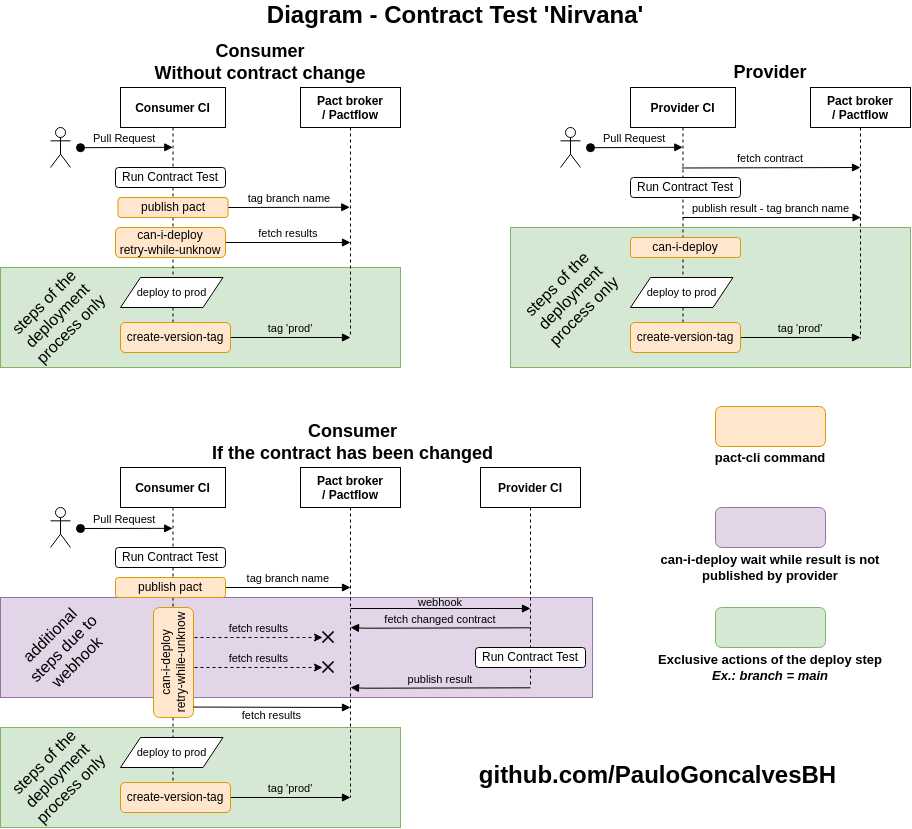

The diagram above was exported from draw.io. Its source (the exported page's mxGraphModel, read from the mxfile embedded in the PNG):
<mxGraphModel dx="3731" dy="3331" grid="1" gridSize="10" guides="1" tooltips="1" connect="1" arrows="1" fold="1" page="1" pageScale="1" pageWidth="850" pageHeight="1100" math="0" shadow="0">
  <root>
    <mxCell id="0" />
    <mxCell id="1" parent="0" />
    <mxCell id="_RzWMSDQpQilpr1nZ1tb-113" value="fetch results" style="verticalAlign=bottom;endArrow=block;shadow=0;strokeWidth=1;endSize=6;startSize=6;targetPerimeterSpacing=0;sourcePerimeterSpacing=0;exitX=1;exitY=0.5;exitDx=0;exitDy=0;entryX=0.5;entryY=0.62;entryDx=0;entryDy=0;entryPerimeter=0;" parent="1" source="_RzWMSDQpQilpr1nZ1tb-101" target="_RzWMSDQpQilpr1nZ1tb-102" edge="1">
      <mxGeometry relative="1" as="geometry">
        <mxPoint x="-1465" y="-890" as="sourcePoint" />
        <mxPoint x="-1330" y="-885" as="targetPoint" />
      </mxGeometry>
    </mxCell>
    <mxCell id="RDGjUGB6mFqTXTP6OxZr-18" value="" style="rounded=0;whiteSpace=wrap;html=1;shadow=0;glass=0;labelBackgroundColor=none;sketch=0;fontSize=16;strokeWidth=1;align=center;fillColor=#d5e8d4;strokeColor=#82b366;" parent="1" vertex="1">
      <mxGeometry x="-1680" y="-400" width="400" height="100" as="geometry" />
    </mxCell>
    <mxCell id="_RzWMSDQpQilpr1nZ1tb-151" value="" style="rounded=0;whiteSpace=wrap;html=1;shadow=0;glass=0;labelBackgroundColor=none;sketch=0;fontSize=16;strokeWidth=1;align=center;fillColor=#d5e8d4;strokeColor=#82b366;" parent="1" vertex="1">
      <mxGeometry x="-1680" y="-860" width="400" height="100" as="geometry" />
    </mxCell>
    <mxCell id="_RzWMSDQpQilpr1nZ1tb-152" value="steps of the deployment process only" style="text;html=1;strokeColor=none;fillColor=none;align=center;verticalAlign=middle;whiteSpace=wrap;rounded=0;shadow=0;glass=0;labelBackgroundColor=none;sketch=0;fontSize=16;fontColor=none;rotation=-45;fontStyle=0" parent="1" vertex="1">
      <mxGeometry x="-1670" y="-827" width="94" height="30" as="geometry" />
    </mxCell>
    <mxCell id="_RzWMSDQpQilpr1nZ1tb-145" value="" style="rounded=0;whiteSpace=wrap;html=1;shadow=0;glass=0;labelBackgroundColor=none;sketch=0;fontSize=16;strokeWidth=1;fillColor=#e1d5e7;align=center;strokeColor=#9673a6;" parent="1" vertex="1">
      <mxGeometry x="-1680" y="-530" width="592" height="100" as="geometry" />
    </mxCell>
    <mxCell id="_RzWMSDQpQilpr1nZ1tb-99" value="Consumer CI" style="shape=umlLifeline;perimeter=lifelinePerimeter;container=1;collapsible=0;recursiveResize=0;rounded=0;shadow=0;strokeWidth=1;fontStyle=1" parent="1" vertex="1">
      <mxGeometry x="-1560" y="-1040" width="105" height="250" as="geometry" />
    </mxCell>
    <mxCell id="_RzWMSDQpQilpr1nZ1tb-101" value="can-i-deploy&lt;br&gt;retry-while-unknow" style="rounded=1;whiteSpace=wrap;html=1;rotation=0;shadow=0;sketch=0;glass=0;absoluteArcSize=0;fillColor=#ffe6cc;strokeColor=#d79b00;" parent="_RzWMSDQpQilpr1nZ1tb-99" vertex="1">
      <mxGeometry x="-5" y="140" width="110" height="30" as="geometry" />
    </mxCell>
    <mxCell id="_RzWMSDQpQilpr1nZ1tb-102" value="Pact broker&#10;/ Pactflow" style="shape=umlLifeline;perimeter=lifelinePerimeter;container=1;collapsible=0;recursiveResize=0;rounded=0;shadow=0;strokeWidth=1;fontStyle=1" parent="1" vertex="1">
      <mxGeometry x="-1380" y="-1040" width="100" height="250" as="geometry" />
    </mxCell>
    <mxCell id="_RzWMSDQpQilpr1nZ1tb-103" value="tag branch name" style="verticalAlign=bottom;endArrow=block;shadow=0;strokeWidth=1;endSize=6;startSize=6;targetPerimeterSpacing=0;sourcePerimeterSpacing=0;entryX=0.493;entryY=0.479;entryDx=0;entryDy=0;entryPerimeter=0;exitX=1;exitY=0.5;exitDx=0;exitDy=0;" parent="1" source="RDGjUGB6mFqTXTP6OxZr-3" target="_RzWMSDQpQilpr1nZ1tb-102" edge="1">
      <mxGeometry relative="1" as="geometry">
        <mxPoint x="-1508" y="-920" as="sourcePoint" />
        <mxPoint x="-1328" y="-920" as="targetPoint" />
        <Array as="points" />
      </mxGeometry>
    </mxCell>
    <mxCell id="_RzWMSDQpQilpr1nZ1tb-106" value="Run Contract Test" style="rounded=1;whiteSpace=wrap;html=1;" parent="1" vertex="1">
      <mxGeometry x="-1565" y="-960" width="110" height="20" as="geometry" />
    </mxCell>
    <mxCell id="_RzWMSDQpQilpr1nZ1tb-114" value="&lt;b style=&quot;font-size: 18px;&quot;&gt;&lt;font style=&quot;font-size: 18px;&quot;&gt;Consumer&lt;br style=&quot;font-size: 18px;&quot;&gt;Without contract change&lt;br style=&quot;font-size: 18px;&quot;&gt;&lt;/font&gt;&lt;/b&gt;" style="text;html=1;strokeColor=none;fillColor=none;align=center;verticalAlign=middle;whiteSpace=wrap;rounded=0;shadow=0;glass=0;sketch=0;fontSize=18;labelBackgroundColor=none;labelBorderColor=none;" parent="1" vertex="1">
      <mxGeometry x="-1560" y="-1080" width="280" height="30" as="geometry" />
    </mxCell>
    <mxCell id="_RzWMSDQpQilpr1nZ1tb-115" value="" style="shape=umlActor;verticalLabelPosition=bottom;verticalAlign=top;html=1;outlineConnect=0;rounded=0;shadow=0;glass=0;labelBackgroundColor=none;sketch=0;fontSize=16;strokeWidth=1;align=center;noLabel=1;perimeterSpacing=0;" parent="1" vertex="1">
      <mxGeometry x="-1630" y="-1000" width="20" height="40" as="geometry" />
    </mxCell>
    <mxCell id="_RzWMSDQpQilpr1nZ1tb-119" value="Pull Request" style="verticalAlign=bottom;startArrow=oval;endArrow=block;startSize=8;shadow=0;strokeWidth=1;spacing=2;labelBackgroundColor=none;spacingLeft=-3;entryX=0.498;entryY=0.202;entryDx=0;entryDy=0;entryPerimeter=0;" parent="1" edge="1">
      <mxGeometry relative="1" as="geometry">
        <mxPoint x="-1600" y="-979.8000000000001" as="sourcePoint" />
        <mxPoint x="-1507.71" y="-980.2" as="targetPoint" />
      </mxGeometry>
    </mxCell>
    <mxCell id="_RzWMSDQpQilpr1nZ1tb-120" value="Consumer CI" style="shape=umlLifeline;perimeter=lifelinePerimeter;container=1;collapsible=0;recursiveResize=0;rounded=0;shadow=0;strokeWidth=1;fontStyle=1" parent="1" vertex="1">
      <mxGeometry x="-1560" y="-660" width="105" height="340" as="geometry" />
    </mxCell>
    <mxCell id="_RzWMSDQpQilpr1nZ1tb-121" value="Pull Request" style="verticalAlign=bottom;startArrow=oval;endArrow=block;startSize=8;shadow=0;strokeWidth=1;spacing=2;labelBackgroundColor=none;spacingLeft=-3;entryX=0.497;entryY=0.179;entryDx=0;entryDy=0;entryPerimeter=0;" parent="_RzWMSDQpQilpr1nZ1tb-120" target="_RzWMSDQpQilpr1nZ1tb-120" edge="1">
      <mxGeometry relative="1" as="geometry">
        <mxPoint x="-40" y="61" as="sourcePoint" />
        <mxPoint x="10" y="61" as="targetPoint" />
      </mxGeometry>
    </mxCell>
    <mxCell id="_RzWMSDQpQilpr1nZ1tb-122" value="can-i-deploy&lt;br style=&quot;padding: 0px ; margin: 0px&quot;&gt;retry-while-unknow" style="rounded=1;whiteSpace=wrap;html=1;rotation=-90;shadow=0;sketch=0;glass=0;absoluteArcSize=0;fillColor=#ffe6cc;strokeColor=#d79b00;" parent="_RzWMSDQpQilpr1nZ1tb-120" vertex="1">
      <mxGeometry x="-2" y="175" width="110" height="40" as="geometry" />
    </mxCell>
    <mxCell id="_RzWMSDQpQilpr1nZ1tb-123" value="Pact broker&#10;/ Pactflow" style="shape=umlLifeline;perimeter=lifelinePerimeter;container=1;collapsible=0;recursiveResize=0;rounded=0;shadow=0;strokeWidth=1;fontStyle=1" parent="1" vertex="1">
      <mxGeometry x="-1380" y="-660" width="100" height="330" as="geometry" />
    </mxCell>
    <mxCell id="_RzWMSDQpQilpr1nZ1tb-124" value="tag branch name" style="verticalAlign=bottom;endArrow=block;shadow=0;strokeWidth=1;endSize=6;startSize=6;targetPerimeterSpacing=0;startArrow=none;exitX=1;exitY=0.5;exitDx=0;exitDy=0;" parent="1" source="RDGjUGB6mFqTXTP6OxZr-6" edge="1">
      <mxGeometry relative="1" as="geometry">
        <mxPoint x="-1509" y="-540" as="sourcePoint" />
        <mxPoint x="-1329.9999999999998" y="-540" as="targetPoint" />
        <Array as="points" />
      </mxGeometry>
    </mxCell>
    <mxCell id="_RzWMSDQpQilpr1nZ1tb-125" value="fetch changed contract" style="verticalAlign=bottom;endArrow=block;shadow=0;strokeWidth=1;exitX=0.477;exitY=0.501;exitDx=0;exitDy=0;exitPerimeter=0;entryX=0.5;entryY=0.502;entryDx=0;entryDy=0;entryPerimeter=0;labelBackgroundColor=none;" parent="1" edge="1">
      <mxGeometry relative="1" as="geometry">
        <mxPoint x="-1150" y="-499.69999999999993" as="sourcePoint" />
        <mxPoint x="-1329.9999999999998" y="-500" as="targetPoint" />
        <Array as="points">
          <mxPoint x="-1317" y="-499.28999999999996" />
        </Array>
      </mxGeometry>
    </mxCell>
    <mxCell id="_RzWMSDQpQilpr1nZ1tb-126" value="Provider CI" style="shape=umlLifeline;perimeter=lifelinePerimeter;container=1;collapsible=0;recursiveResize=0;rounded=0;shadow=0;strokeWidth=1;fontStyle=1" parent="1" vertex="1">
      <mxGeometry x="-1200" y="-660" width="100" height="220" as="geometry" />
    </mxCell>
    <mxCell id="_RzWMSDQpQilpr1nZ1tb-127" value="Run Contract Test" style="rounded=1;whiteSpace=wrap;html=1;" parent="1" vertex="1">
      <mxGeometry x="-1565" y="-580" width="110" height="20" as="geometry" />
    </mxCell>
    <mxCell id="_RzWMSDQpQilpr1nZ1tb-128" value="webhook" style="verticalAlign=bottom;endArrow=block;shadow=0;strokeWidth=1;endSize=6;startSize=6;targetPerimeterSpacing=0;sourcePerimeterSpacing=0;labelBackgroundColor=none;fontStyle=0;spacingBottom=-3;" parent="1" edge="1">
      <mxGeometry relative="1" as="geometry">
        <mxPoint x="-1330" y="-519" as="sourcePoint" />
        <mxPoint x="-1149.9999999999998" y="-519" as="targetPoint" />
      </mxGeometry>
    </mxCell>
    <mxCell id="_RzWMSDQpQilpr1nZ1tb-129" value="publish result" style="verticalAlign=bottom;endArrow=block;shadow=0;strokeWidth=1;exitX=0.477;exitY=0.501;exitDx=0;exitDy=0;exitPerimeter=0;entryX=0.5;entryY=0.502;entryDx=0;entryDy=0;entryPerimeter=0;labelBackgroundColor=none;" parent="1" edge="1">
      <mxGeometry relative="1" as="geometry">
        <mxPoint x="-1150" y="-439.69999999999993" as="sourcePoint" />
        <mxPoint x="-1330" y="-440" as="targetPoint" />
        <Array as="points">
          <mxPoint x="-1317" y="-439.28999999999996" />
        </Array>
      </mxGeometry>
    </mxCell>
    <mxCell id="_RzWMSDQpQilpr1nZ1tb-132" value="fetch results" style="endArrow=classic;dashed=1;labelBackgroundColor=none;sourcePerimeterSpacing=0;targetPerimeterSpacing=0;strokeWidth=1;verticalAlign=bottom;" parent="1" edge="1">
      <mxGeometry relative="1" as="geometry">
        <mxPoint x="-1486" y="-460" as="sourcePoint" />
        <mxPoint x="-1358" y="-460" as="targetPoint" />
      </mxGeometry>
    </mxCell>
    <mxCell id="_RzWMSDQpQilpr1nZ1tb-134" value="fetch results" style="verticalAlign=top;endArrow=block;shadow=0;strokeWidth=1;endSize=6;startSize=6;targetPerimeterSpacing=0;sourcePerimeterSpacing=0;exitX=0.095;exitY=0.995;exitDx=0;exitDy=0;exitPerimeter=0;labelBackgroundColor=none;fontSize=11;spacingBottom=0;spacingTop=-5;" parent="1" source="_RzWMSDQpQilpr1nZ1tb-122" edge="1">
      <mxGeometry relative="1" as="geometry">
        <mxPoint x="-1490" y="-420.29" as="sourcePoint" />
        <mxPoint x="-1329.9999999999998" y="-420" as="targetPoint" />
      </mxGeometry>
    </mxCell>
    <mxCell id="_RzWMSDQpQilpr1nZ1tb-135" value="&lt;font style=&quot;font-size: 18px;&quot;&gt;&lt;b style=&quot;&quot;&gt;Consumer&lt;/b&gt;&lt;br&gt;&lt;b&gt;If the contract has been changed&lt;/b&gt;&lt;br&gt;&lt;/font&gt;" style="text;html=1;strokeColor=none;fillColor=none;align=center;verticalAlign=middle;whiteSpace=wrap;rounded=0;shadow=0;glass=0;sketch=0;fontSize=16;labelBackgroundColor=none;labelBorderColor=none;" parent="1" vertex="1">
      <mxGeometry x="-1560" y="-700" width="465" height="30" as="geometry" />
    </mxCell>
    <mxCell id="_RzWMSDQpQilpr1nZ1tb-136" value="" style="shape=umlActor;verticalLabelPosition=bottom;verticalAlign=top;html=1;outlineConnect=0;rounded=0;shadow=0;glass=0;labelBackgroundColor=none;sketch=0;fontSize=16;strokeWidth=1;align=center;noLabel=1;perimeterSpacing=0;" parent="1" vertex="1">
      <mxGeometry x="-1630" y="-620" width="20" height="40" as="geometry" />
    </mxCell>
    <mxCell id="_RzWMSDQpQilpr1nZ1tb-138" value="Run Contract Test" style="rounded=1;whiteSpace=wrap;html=1;" parent="1" vertex="1">
      <mxGeometry x="-1205" y="-480" width="110" height="20" as="geometry" />
    </mxCell>
    <mxCell id="_RzWMSDQpQilpr1nZ1tb-140" value="fetch results" style="endArrow=classic;dashed=1;labelBackgroundColor=none;sourcePerimeterSpacing=0;targetPerimeterSpacing=0;strokeWidth=1;verticalAlign=bottom;" parent="1" edge="1">
      <mxGeometry relative="1" as="geometry">
        <mxPoint x="-1486" y="-490" as="sourcePoint" />
        <mxPoint x="-1358" y="-490" as="targetPoint" />
      </mxGeometry>
    </mxCell>
    <mxCell id="_RzWMSDQpQilpr1nZ1tb-146" value="deploy to prod" style="shape=parallelogram;perimeter=parallelogramPerimeter;whiteSpace=wrap;html=1;fixedSize=1;rounded=0;shadow=0;glass=0;labelBackgroundColor=none;sketch=0;fontSize=11;fontColor=none;strokeWidth=1;fillColor=#ffffff;gradientColor=none;align=center;" parent="1" vertex="1">
      <mxGeometry x="-1560" y="-850" width="102.5" height="30" as="geometry" />
    </mxCell>
    <mxCell id="_RzWMSDQpQilpr1nZ1tb-148" value="tag 'prod'" style="verticalAlign=bottom;endArrow=block;shadow=0;strokeWidth=1;endSize=6;startSize=6;targetPerimeterSpacing=0;sourcePerimeterSpacing=0;exitX=1;exitY=0.5;exitDx=0;exitDy=0;labelBackgroundColor=none;" parent="1" edge="1">
      <mxGeometry relative="1" as="geometry">
        <mxPoint x="-1450" y="-790" as="sourcePoint" />
        <mxPoint x="-1330" y="-790" as="targetPoint" />
      </mxGeometry>
    </mxCell>
    <mxCell id="_RzWMSDQpQilpr1nZ1tb-150" value="additional steps due to webhook" style="text;html=1;strokeColor=none;fillColor=none;align=center;verticalAlign=middle;whiteSpace=wrap;rounded=0;shadow=0;glass=0;labelBackgroundColor=none;sketch=0;fontSize=16;fontColor=none;rotation=-45;fontStyle=0" parent="1" vertex="1">
      <mxGeometry x="-1664" y="-484" width="94" height="10" as="geometry" />
    </mxCell>
    <mxCell id="BsA96kKSltDjliMotvRm-3" value="" style="rounded=0;whiteSpace=wrap;html=1;shadow=0;glass=0;labelBackgroundColor=none;sketch=0;fontSize=16;strokeWidth=1;align=center;fillColor=#d5e8d4;strokeColor=#82b366;" parent="1" vertex="1">
      <mxGeometry x="-1170" y="-900" width="400" height="140" as="geometry" />
    </mxCell>
    <mxCell id="BsA96kKSltDjliMotvRm-4" value="steps of the deployment process only" style="text;html=1;strokeColor=none;fillColor=none;align=center;verticalAlign=middle;whiteSpace=wrap;rounded=0;shadow=0;glass=0;labelBackgroundColor=none;sketch=0;fontSize=16;fontColor=none;rotation=-45;fontStyle=0" parent="1" vertex="1">
      <mxGeometry x="-1157" y="-845" width="94" height="30" as="geometry" />
    </mxCell>
    <mxCell id="BsA96kKSltDjliMotvRm-5" value="Provider CI" style="shape=umlLifeline;perimeter=lifelinePerimeter;container=1;collapsible=0;recursiveResize=0;rounded=0;shadow=0;strokeWidth=1;fontStyle=1" parent="1" vertex="1">
      <mxGeometry x="-1050" y="-1040" width="105" height="250" as="geometry" />
    </mxCell>
    <mxCell id="BsA96kKSltDjliMotvRm-7" value="Pact broker&#10;/ Pactflow" style="shape=umlLifeline;perimeter=lifelinePerimeter;container=1;collapsible=0;recursiveResize=0;rounded=0;shadow=0;strokeWidth=1;fontStyle=1" parent="1" vertex="1">
      <mxGeometry x="-870" y="-1040" width="100" height="251" as="geometry" />
    </mxCell>
    <mxCell id="BsA96kKSltDjliMotvRm-8" value="fetch contract" style="verticalAlign=bottom;endArrow=block;shadow=0;strokeWidth=1;endSize=6;startSize=6;targetPerimeterSpacing=0;sourcePerimeterSpacing=0;exitX=0.49;exitY=0.322;exitDx=0;exitDy=0;exitPerimeter=0;" parent="1" source="BsA96kKSltDjliMotvRm-5" edge="1">
      <mxGeometry relative="1" as="geometry">
        <mxPoint x="-980" y="-970" as="sourcePoint" />
        <mxPoint x="-820" y="-960" as="targetPoint" />
        <Array as="points" />
      </mxGeometry>
    </mxCell>
    <mxCell id="BsA96kKSltDjliMotvRm-9" value="Run Contract Test" style="rounded=1;whiteSpace=wrap;html=1;" parent="1" vertex="1">
      <mxGeometry x="-1050" y="-950" width="110" height="20" as="geometry" />
    </mxCell>
    <mxCell id="BsA96kKSltDjliMotvRm-10" value="publish result - tag branch name" style="verticalAlign=bottom;endArrow=block;shadow=0;strokeWidth=1;endSize=6;startSize=6;targetPerimeterSpacing=0;sourcePerimeterSpacing=0;" parent="1" edge="1">
      <mxGeometry relative="1" as="geometry">
        <mxPoint x="-998" y="-910" as="sourcePoint" />
        <mxPoint x="-819.5" y="-910" as="targetPoint" />
      </mxGeometry>
    </mxCell>
    <mxCell id="BsA96kKSltDjliMotvRm-11" value="&lt;b style=&quot;&quot;&gt;&lt;font style=&quot;&quot;&gt;&lt;font style=&quot;font-size: 18px;&quot;&gt;Provider&lt;/font&gt;&lt;br style=&quot;font-size: 20px;&quot;&gt;&lt;/font&gt;&lt;/b&gt;" style="text;html=1;strokeColor=none;fillColor=none;align=center;verticalAlign=middle;whiteSpace=wrap;rounded=0;shadow=0;glass=0;sketch=0;fontSize=20;labelBackgroundColor=none;labelBorderColor=none;" parent="1" vertex="1">
      <mxGeometry x="-1050" y="-1071" width="280" height="30" as="geometry" />
    </mxCell>
    <mxCell id="BsA96kKSltDjliMotvRm-12" value="" style="shape=umlActor;verticalLabelPosition=bottom;verticalAlign=top;html=1;outlineConnect=0;rounded=0;shadow=0;glass=0;labelBackgroundColor=none;sketch=0;fontSize=16;strokeWidth=1;align=center;noLabel=1;perimeterSpacing=0;" parent="1" vertex="1">
      <mxGeometry x="-1120" y="-1000" width="20" height="40" as="geometry" />
    </mxCell>
    <mxCell id="BsA96kKSltDjliMotvRm-13" value="Pull Request" style="verticalAlign=bottom;startArrow=oval;endArrow=block;startSize=8;shadow=0;strokeWidth=1;spacing=2;labelBackgroundColor=none;spacingLeft=-3;entryX=0.498;entryY=0.202;entryDx=0;entryDy=0;entryPerimeter=0;" parent="1" edge="1">
      <mxGeometry relative="1" as="geometry">
        <mxPoint x="-1090" y="-979.8000000000001" as="sourcePoint" />
        <mxPoint x="-997.71" y="-980.2" as="targetPoint" />
      </mxGeometry>
    </mxCell>
    <mxCell id="BsA96kKSltDjliMotvRm-14" value="deploy to prod" style="shape=parallelogram;perimeter=parallelogramPerimeter;whiteSpace=wrap;html=1;fixedSize=1;rounded=0;shadow=0;glass=0;labelBackgroundColor=none;sketch=0;fontSize=11;fontColor=none;strokeWidth=1;fillColor=#ffffff;gradientColor=none;align=center;" parent="1" vertex="1">
      <mxGeometry x="-1050" y="-850" width="102.5" height="30" as="geometry" />
    </mxCell>
    <mxCell id="BsA96kKSltDjliMotvRm-16" value="tag 'prod'" style="verticalAlign=bottom;endArrow=block;shadow=0;strokeWidth=1;endSize=6;startSize=6;targetPerimeterSpacing=0;sourcePerimeterSpacing=0;exitX=1;exitY=0.5;exitDx=0;exitDy=0;labelBackgroundColor=none;" parent="1" source="BsA96kKSltDjliMotvRm-15" edge="1">
      <mxGeometry relative="1" as="geometry">
        <mxPoint x="-1026" y="-790" as="sourcePoint" />
        <mxPoint x="-820" y="-790" as="targetPoint" />
      </mxGeometry>
    </mxCell>
    <mxCell id="BsA96kKSltDjliMotvRm-18" value="can-i-deploy" style="rounded=1;whiteSpace=wrap;html=1;fillColor=#ffe6cc;strokeColor=#d79b00;" parent="1" vertex="1">
      <mxGeometry x="-1050" y="-890" width="110" height="20" as="geometry" />
    </mxCell>
    <mxCell id="RDGjUGB6mFqTXTP6OxZr-3" value="publish pact" style="rounded=1;whiteSpace=wrap;html=1;align=center;fillColor=#ffe6cc;strokeColor=#d79b00;" parent="1" vertex="1">
      <mxGeometry x="-1562.5" y="-930" width="110" height="20" as="geometry" />
    </mxCell>
    <mxCell id="RDGjUGB6mFqTXTP6OxZr-6" value="publish pact" style="rounded=1;whiteSpace=wrap;html=1;align=center;fillColor=#ffe6cc;strokeColor=#d79b00;" parent="1" vertex="1">
      <mxGeometry x="-1565" y="-550" width="110" height="20" as="geometry" />
    </mxCell>
    <mxCell id="RDGjUGB6mFqTXTP6OxZr-8" value="" style="rounded=1;whiteSpace=wrap;html=1;fillColor=#ffe6cc;strokeColor=#d79b00;" parent="1" vertex="1">
      <mxGeometry x="-965" y="-721" width="110" height="40" as="geometry" />
    </mxCell>
    <mxCell id="RDGjUGB6mFqTXTP6OxZr-11" value="&lt;b&gt;pact-cli command&lt;/b&gt;" style="text;html=1;strokeColor=none;fillColor=none;align=center;verticalAlign=middle;whiteSpace=wrap;rounded=0;shadow=0;glass=0;sketch=0;fontSize=13;labelBackgroundColor=none;labelBorderColor=none;" parent="1" vertex="1">
      <mxGeometry x="-1012" y="-680" width="204" height="20" as="geometry" />
    </mxCell>
    <mxCell id="RDGjUGB6mFqTXTP6OxZr-14" value="" style="rounded=1;whiteSpace=wrap;html=1;fillColor=#e1d5e7;strokeColor=#9673a6;" parent="1" vertex="1">
      <mxGeometry x="-965" y="-620" width="110" height="40" as="geometry" />
    </mxCell>
    <mxCell id="RDGjUGB6mFqTXTP6OxZr-15" value="&lt;b&gt;can-i-deploy wait while result is not published by provider&lt;/b&gt;" style="text;html=1;strokeColor=none;fillColor=none;align=center;verticalAlign=middle;whiteSpace=wrap;rounded=0;shadow=0;glass=0;sketch=0;fontSize=13;labelBackgroundColor=none;labelBorderColor=none;" parent="1" vertex="1">
      <mxGeometry x="-1032" y="-583" width="244" height="45" as="geometry" />
    </mxCell>
    <mxCell id="RDGjUGB6mFqTXTP6OxZr-19" value="steps of the deployment process only" style="text;html=1;strokeColor=none;fillColor=none;align=center;verticalAlign=middle;whiteSpace=wrap;rounded=0;shadow=0;glass=0;labelBackgroundColor=none;sketch=0;fontSize=16;fontColor=none;rotation=-45;fontStyle=0" parent="1" vertex="1">
      <mxGeometry x="-1670" y="-367" width="94" height="30" as="geometry" />
    </mxCell>
    <mxCell id="RDGjUGB6mFqTXTP6OxZr-20" value="deploy to prod" style="shape=parallelogram;perimeter=parallelogramPerimeter;whiteSpace=wrap;html=1;fixedSize=1;rounded=0;shadow=0;glass=0;labelBackgroundColor=none;sketch=0;fontSize=11;fontColor=none;strokeWidth=1;fillColor=#ffffff;gradientColor=none;align=center;" parent="1" vertex="1">
      <mxGeometry x="-1560" y="-390" width="102.5" height="30" as="geometry" />
    </mxCell>
    <mxCell id="RDGjUGB6mFqTXTP6OxZr-22" value="tag 'prod'" style="verticalAlign=bottom;endArrow=block;shadow=0;strokeWidth=1;endSize=6;startSize=6;targetPerimeterSpacing=0;sourcePerimeterSpacing=0;exitX=1;exitY=0.5;exitDx=0;exitDy=0;labelBackgroundColor=none;" parent="1" edge="1">
      <mxGeometry relative="1" as="geometry">
        <mxPoint x="-1450" y="-330.0000000000001" as="sourcePoint" />
        <mxPoint x="-1330" y="-330.0000000000001" as="targetPoint" />
      </mxGeometry>
    </mxCell>
    <mxCell id="_RzWMSDQpQilpr1nZ1tb-147" value="create-version-tag" style="rounded=1;whiteSpace=wrap;html=1;rotation=0;shadow=0;sketch=0;glass=0;absoluteArcSize=0;fillColor=#ffe6cc;strokeColor=#d79b00;" parent="1" vertex="1">
      <mxGeometry x="-1560" y="-805" width="110" height="30" as="geometry" />
    </mxCell>
    <mxCell id="RDGjUGB6mFqTXTP6OxZr-21" value="create-version-tag" style="rounded=1;whiteSpace=wrap;html=1;rotation=0;shadow=0;sketch=0;glass=0;absoluteArcSize=0;fillColor=#ffe6cc;strokeColor=#d79b00;" parent="1" vertex="1">
      <mxGeometry x="-1560" y="-345" width="110" height="30" as="geometry" />
    </mxCell>
    <mxCell id="BsA96kKSltDjliMotvRm-15" value="create-version-tag" style="rounded=1;whiteSpace=wrap;html=1;rotation=0;shadow=0;sketch=0;glass=0;absoluteArcSize=0;fillColor=#ffe6cc;strokeColor=#d79b00;" parent="1" vertex="1">
      <mxGeometry x="-1050" y="-805" width="110" height="30" as="geometry" />
    </mxCell>
    <mxCell id="RDGjUGB6mFqTXTP6OxZr-26" value="" style="shape=image;html=1;verticalAlign=top;verticalLabelPosition=bottom;labelBackgroundColor=#ffffff;imageAspect=0;aspect=fixed;image=https://cdn1.iconfinder.com/data/icons/feather-2/24/x-128.png;fontSize=17;fillColor=none;gradientColor=none;sketch=0;" parent="1" vertex="1">
      <mxGeometry x="-1362" y="-500" width="20" height="20" as="geometry" />
    </mxCell>
    <mxCell id="RDGjUGB6mFqTXTP6OxZr-27" value="" style="shape=image;html=1;verticalAlign=top;verticalLabelPosition=bottom;labelBackgroundColor=#ffffff;imageAspect=0;aspect=fixed;image=https://cdn1.iconfinder.com/data/icons/feather-2/24/x-128.png;fontSize=17;fillColor=none;gradientColor=none;" parent="1" vertex="1">
      <mxGeometry x="-1362" y="-470" width="20" height="20" as="geometry" />
    </mxCell>
    <mxCell id="RDGjUGB6mFqTXTP6OxZr-28" value="&lt;font style=&quot;&quot;&gt;&lt;span style=&quot;font-size: 24px;&quot;&gt;&lt;b&gt;Diagram - Contract Test 'Nirvana'&lt;/b&gt;&lt;/span&gt;&lt;br&gt;&lt;/font&gt;" style="text;html=1;strokeColor=none;fillColor=none;align=center;verticalAlign=middle;whiteSpace=wrap;rounded=0;shadow=0;glass=0;sketch=0;fontSize=16;labelBackgroundColor=none;labelBorderColor=none;" parent="1" vertex="1">
      <mxGeometry x="-1680" y="-1127" width="910" height="30" as="geometry" />
    </mxCell>
    <mxCell id="HL4gW25IhO14uImLBKJ8-1" value="" style="rounded=1;whiteSpace=wrap;html=1;fillColor=#d5e8d4;strokeColor=#82b366;" parent="1" vertex="1">
      <mxGeometry x="-965" y="-520" width="110" height="40" as="geometry" />
    </mxCell>
    <mxCell id="HL4gW25IhO14uImLBKJ8-2" value="&lt;b&gt;Exclusive actions of the deploy step&lt;br&gt;&lt;/b&gt;&lt;i style=&quot;font-weight: bold;&quot;&gt;Ex.: branch = main&lt;/i&gt;" style="text;html=1;strokeColor=none;fillColor=none;align=center;verticalAlign=middle;whiteSpace=wrap;rounded=0;shadow=0;glass=0;sketch=0;fontSize=13;labelBackgroundColor=none;labelBorderColor=none;" parent="1" vertex="1">
      <mxGeometry x="-1032" y="-475" width="244" height="30" as="geometry" />
    </mxCell>
    <mxCell id="SxmrQIZ34oprsu8mP6W1-1" value="&lt;font style=&quot;&quot;&gt;&lt;span style=&quot;font-size: 24px;&quot;&gt;&lt;b&gt;github.com/PauloGoncalvesBH&lt;/b&gt;&lt;/span&gt;&lt;br&gt;&lt;/font&gt;" style="text;html=1;strokeColor=none;fillColor=none;align=center;verticalAlign=middle;whiteSpace=wrap;rounded=0;shadow=0;glass=0;sketch=0;fontSize=16;labelBackgroundColor=none;labelBorderColor=none;" vertex="1" parent="1">
      <mxGeometry x="-1275" y="-367" width="505" height="30" as="geometry" />
    </mxCell>
  </root>
</mxGraphModel>